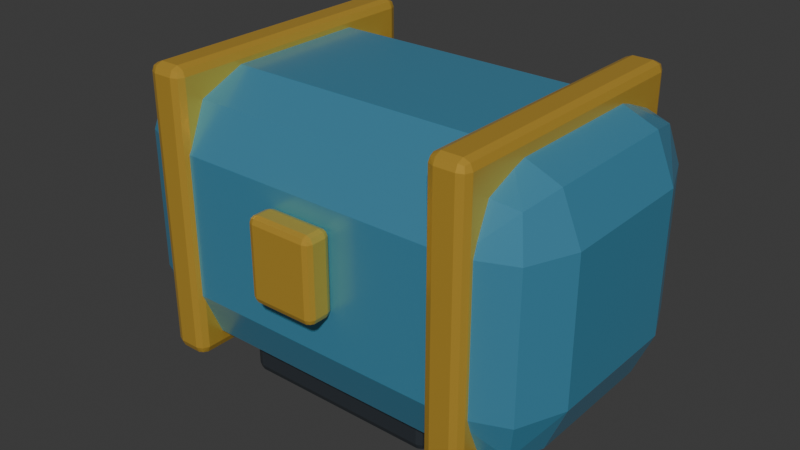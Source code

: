 # Source: item_coins300.blend  (saved by Blender 5.2.45; exported with 4.5.12 LTS)
import bpy
from mathutils import Matrix  # noqa: F401  (used for matrix-valued properties, if any)

bpy.ops.wm.read_factory_settings(use_empty=True)
scene = bpy.context.scene
scene.name = 'Scene'

# ---- collections
col_collection = bpy.data.collections.new('Collection'); scene.collection.children.link(col_collection)

# ---- materials (node trees are filled in below, after node groups)
mat_carbon = bpy.data.materials.new('Carbon')
mat_carbon.diffuse_color = (0.035, 0.043, 0.052, 1.0)
mat_reward_enamel_coins300 = bpy.data.materials.new('Reward enamel coins300')
mat_reward_enamel_coins300.diffuse_color = (0.12, 0.47, 0.72, 1.0)
mat_gold = bpy.data.materials.new('Gold')
mat_gold.diffuse_color = (0.95, 0.58, 0.08, 1.0)

# ---- material node trees
mat_carbon.use_nodes = True; mat_carbon.node_tree.nodes.clear()
_N = mat_carbon.node_tree.nodes; _L = mat_carbon.node_tree.links
n0 = _N.new('ShaderNodeBsdfPrincipled'); n0.name = 'プリンシプルBSDF'; n0.location = (-200, 100)
n0.inputs[0].default_value = (0.035, 0.043, 0.052, 1.0)
n0.inputs[1].default_value = 0.2
n0.inputs[2].default_value = 0.4
n0.inputs[10].default_value = 0.005
n1 = _N.new('ShaderNodeOutputMaterial'); n1.name = 'マテリアル出力'; n1.location = (200, 100)
_L.new(n0.outputs[0], n1.inputs[0])
n1.is_active_output = True
mat_reward_enamel_coins300.use_nodes = True; mat_reward_enamel_coins300.node_tree.nodes.clear()
_N = mat_reward_enamel_coins300.node_tree.nodes; _L = mat_reward_enamel_coins300.node_tree.links
n0 = _N.new('ShaderNodeBsdfPrincipled'); n0.name = 'プリンシプルBSDF'; n0.location = (-200, 100)
n0.inputs[0].default_value = (0.12, 0.47, 0.72, 1.0)
n0.inputs[1].default_value = 0.55
n0.inputs[2].default_value = 0.25
n0.inputs[10].default_value = 0.005
n1 = _N.new('ShaderNodeOutputMaterial'); n1.name = 'マテリアル出力'; n1.location = (200, 100)
_L.new(n0.outputs[0], n1.inputs[0])
n1.is_active_output = True
mat_gold.use_nodes = True; mat_gold.node_tree.nodes.clear()
_N = mat_gold.node_tree.nodes; _L = mat_gold.node_tree.links
n0 = _N.new('ShaderNodeBsdfPrincipled'); n0.name = 'プリンシプルBSDF'; n0.location = (-200, 100)
n0.inputs[0].default_value = (0.95, 0.58, 0.08, 1.0)
n0.inputs[1].default_value = 0.6
n0.inputs[2].default_value = 0.3
n0.inputs[10].default_value = 0.005
n1 = _N.new('ShaderNodeOutputMaterial'); n1.name = 'マテリアル出力'; n1.location = (200, 100)
_L.new(n0.outputs[0], n1.inputs[0])
n1.is_active_output = True

# ---- world
world_world = bpy.data.worlds.new('World'); scene.world = world_world
world_world.use_nodes = True; world_world.node_tree.nodes.clear()
_N = world_world.node_tree.nodes; _L = world_world.node_tree.links
n0 = _N.new('ShaderNodeOutputWorld'); n0.name = 'World Output'; n0.location = (200, 100)
n1 = _N.new('ShaderNodeBackground'); n1.name = 'Background'; n1.location = (-200, 100)
n1.inputs[0].default_value = (0.05088, 0.05088, 0.05088, 1.0)
_L.new(n1.outputs[0], n0.inputs[0])
n0.is_active_output = True
world_world.color = (0.05088, 0.05088, 0.05088)
world_world.sun_shadow_jitter_overblur = 0.0

# ---- meshes
me_mount = bpy.data.meshes.new('Mount')
me_mount.from_pydata([(-0.15, 0.15, -0.025), (0.15, 0.15, -0.025), (0.15, 0.15, 0.025), (-0.15, 0.15, 0.025), (-0.15, -0.15, -0.025), (0.15, -0.15, -0.025), (0.15, -0.15, 0.025), (-0.15, -0.15, 0.025)], [], [(0, 3, 2, 1), (4, 5, 6, 7), (0, 1, 5, 4), (3, 7, 6, 2), (0, 4, 7, 3), (1, 2, 6, 5)])
me_mount.materials.append(mat_carbon)
me_mount.update()
me_reward_chest = bpy.data.meshes.new('Reward chest')
me_reward_chest.from_pydata([(-0.325, 0.2, -0.2), (0.325, 0.2, -0.2), (0.325, 0.2, 0.2), (-0.325, 0.2, 0.2), (-0.325, -0.2, -0.2), (0.325, -0.2, -0.2), (0.325, -0.2, 0.2), (-0.325, -0.2, 0.2)], [], [(0, 3, 2, 1), (4, 5, 6, 7), (0, 1, 5, 4), (3, 7, 6, 2), (0, 4, 7, 3), (1, 2, 6, 5)])
me_reward_chest.materials.append(mat_reward_enamel_coins300)
me_reward_chest.update()
me_metal_strap = bpy.data.meshes.new('Metal strap')
me_metal_strap.from_pydata([(-0.0275, 0.21, -0.21), (0.0275, 0.21, -0.21), (0.0275, 0.21, 0.21), (-0.0275, 0.21, 0.21), (-0.0275, -0.21, -0.21), (0.0275, -0.21, -0.21), (0.0275, -0.21, 0.21), (-0.0275, -0.21, 0.21)], [], [(0, 3, 2, 1), (4, 5, 6, 7), (0, 1, 5, 4), (3, 7, 6, 2), (0, 4, 7, 3), (1, 2, 6, 5)])
me_metal_strap.materials.append(mat_gold)
me_metal_strap.update()
me_metal_strap_001 = bpy.data.meshes.new('Metal strap.001')
me_metal_strap_001.from_pydata([(-0.0275, 0.21, -0.21), (0.0275, 0.21, -0.21), (0.0275, 0.21, 0.21), (-0.0275, 0.21, 0.21), (-0.0275, -0.21, -0.21), (0.0275, -0.21, -0.21), (0.0275, -0.21, 0.21), (-0.0275, -0.21, 0.21)], [], [(0, 3, 2, 1), (4, 5, 6, 7), (0, 1, 5, 4), (3, 7, 6, 2), (0, 4, 7, 3), (1, 2, 6, 5)])
me_metal_strap_001.materials.append(mat_gold)
me_metal_strap_001.update()
me_lock = bpy.data.meshes.new('Lock')
me_lock.from_pydata([(-0.05, 0.02, -0.06), (0.05, 0.02, -0.06), (0.05, 0.02, 0.06), (-0.05, 0.02, 0.06), (-0.05, -0.02, -0.06), (0.05, -0.02, -0.06), (0.05, -0.02, 0.06), (-0.05, -0.02, 0.06)], [], [(0, 3, 2, 1), (4, 5, 6, 7), (0, 1, 5, 4), (3, 7, 6, 2), (0, 4, 7, 3), (1, 2, 6, 5)])
me_lock.materials.append(mat_gold)
me_lock.update()

# ---- objects
ob_mount = bpy.data.objects.new('Mount', me_mount)
ob_reward_chest = bpy.data.objects.new('Reward chest', me_reward_chest)
ob_metal_strap = bpy.data.objects.new('Metal strap', me_metal_strap)
ob_metal_strap_001 = bpy.data.objects.new('Metal strap.001', me_metal_strap_001)
ob_lock = bpy.data.objects.new('Lock', me_lock)

# ---- transforms, parenting, visibility, modifiers, constraints
ob_mount.location = (0.0, 0.0, 0.025)
_m = ob_mount.modifiers.new('Crafted edge bevel', 'BEVEL')
_m.width = 0.012
_m.width_pct = 0.012
_m.segments = 2
ob_reward_chest.location = (0.0, 0.0, 0.23)
_m = ob_reward_chest.modifiers.new('Crafted edge bevel', 'BEVEL')
_m.width = 0.096
_m.width_pct = 0.096
_m.segments = 2
ob_metal_strap.location = (-0.22, 0.0, 0.24)
_m = ob_metal_strap.modifiers.new('Crafted edge bevel', 'BEVEL')
_m.width = 0.0132
_m.width_pct = 0.0132
_m.segments = 2
ob_metal_strap_001.location = (0.22, 0.0, 0.24)
_m = ob_metal_strap_001.modifiers.new('Crafted edge bevel', 'BEVEL')
_m.width = 0.0132
_m.width_pct = 0.0132
_m.segments = 2
ob_lock.location = (0.0, -0.22, 0.25)
_m = ob_lock.modifiers.new('Crafted edge bevel', 'BEVEL')
_m.width = 0.0096
_m.width_pct = 0.0096
_m.segments = 2

# ---- collection membership
col_collection.objects.link(ob_mount)
col_collection.objects.link(ob_reward_chest)
col_collection.objects.link(ob_metal_strap)
col_collection.objects.link(ob_metal_strap_001)
col_collection.objects.link(ob_lock)

# ---- scene / render settings (as saved in the file)
scene.frame_start = 1; scene.frame_end = 250; scene.frame_set(1)
scene.render.engine = 'BLENDER_EEVEE_NEXT'
scene.render.bake_bias = 0.0
scene.render.bake_samples = 0
scene.render.compositor_device = 'GPU'
scene.eevee.use_volume_custom_range = False
scene.eevee.fast_gi_thickness_near = 0.1
scene.eevee.fast_gi_thickness_far = 0.0
scene.eevee.ray_tracing_options.screen_trace_thickness = 0.1
bpy.context.view_layer.update()

# ---- added for rendering (the .blend has no active camera and no usable light): camera, sun
cam_auto = bpy.data.cameras.new('AutoCamera')
cam_auto.lens = 50.0
cam_auto.sensor_width = 36.0
cam_auto.clip_end = 1000.0
ob_auto_camera = bpy.data.objects.new('AutoCamera', cam_auto)
scene.collection.objects.link(ob_auto_camera)
ob_auto_camera.location = (0.841649, -1.02498, 0.898319)
ob_auto_camera.rotation_euler = (1.09748, -7.21219e-08, 0.694738)
scene.camera = ob_auto_camera
light_auto_sun = bpy.data.lights.new('AutoSun', 'SUN')
light_auto_sun.energy = 3.0
light_auto_sun.angle = 0.0523599
ob_auto_sun = bpy.data.objects.new('AutoSun', light_auto_sun)
scene.collection.objects.link(ob_auto_sun)
ob_auto_sun.rotation_euler = (0.872665, 0.174533, 0.523599)
bpy.context.view_layer.update()

